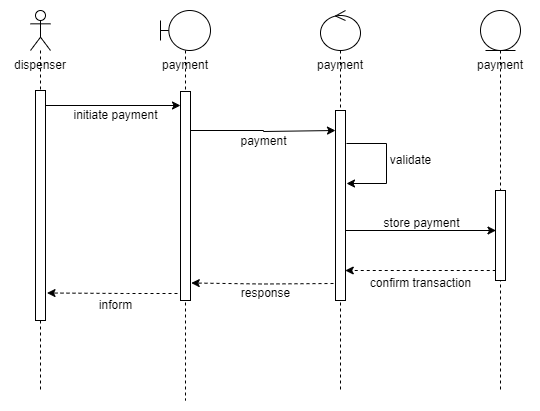

The diagram above was exported from draw.io. Its source (the exported page's mxGraphModel, read from the mxfile embedded in the PNG):
<mxGraphModel dx="1036" dy="614" grid="1" gridSize="10" guides="1" tooltips="1" connect="1" arrows="1" fold="1" page="1" pageScale="1" pageWidth="850" pageHeight="1100" math="0" shadow="0">
  <root>
    <mxCell id="0" />
    <mxCell id="1" parent="0" />
    <mxCell id="P7S7HhVv84km0WifRfPV-1" value="" style="shape=umlLifeline;perimeter=lifelinePerimeter;whiteSpace=wrap;html=1;container=1;dropTarget=0;collapsible=0;recursiveResize=0;outlineConnect=0;portConstraint=eastwest;newEdgeStyle={&quot;curved&quot;:0,&quot;rounded&quot;:0};participant=umlActor;" vertex="1" parent="1">
      <mxGeometry x="150" y="40" width="20" height="380" as="geometry" />
    </mxCell>
    <mxCell id="P7S7HhVv84km0WifRfPV-5" value="" style="html=1;points=[[0,0,0,0,5],[0,1,0,0,-5],[1,0,0,0,5],[1,1,0,0,-5]];perimeter=orthogonalPerimeter;outlineConnect=0;targetShapes=umlLifeline;portConstraint=eastwest;newEdgeStyle={&quot;curved&quot;:0,&quot;rounded&quot;:0};" vertex="1" parent="P7S7HhVv84km0WifRfPV-1">
      <mxGeometry x="5" y="80" width="10" height="230" as="geometry" />
    </mxCell>
    <mxCell id="P7S7HhVv84km0WifRfPV-2" value="dispenser" style="text;html=1;strokeColor=none;fillColor=none;align=center;verticalAlign=middle;whiteSpace=wrap;rounded=0;" vertex="1" parent="1">
      <mxGeometry x="130" y="80" width="60" height="30" as="geometry" />
    </mxCell>
    <mxCell id="P7S7HhVv84km0WifRfPV-3" value="" style="shape=umlLifeline;perimeter=lifelinePerimeter;whiteSpace=wrap;html=1;container=1;dropTarget=0;collapsible=0;recursiveResize=0;outlineConnect=0;portConstraint=eastwest;newEdgeStyle={&quot;curved&quot;:0,&quot;rounded&quot;:0};participant=umlBoundary;" vertex="1" parent="1">
      <mxGeometry x="280" y="40" width="50" height="390" as="geometry" />
    </mxCell>
    <mxCell id="P7S7HhVv84km0WifRfPV-12" style="edgeStyle=orthogonalEdgeStyle;rounded=0;orthogonalLoop=1;jettySize=auto;html=1;curved=0;" edge="1" parent="P7S7HhVv84km0WifRfPV-3" source="P7S7HhVv84km0WifRfPV-6">
      <mxGeometry relative="1" as="geometry">
        <mxPoint x="175" y="120" as="targetPoint" />
        <mxPoint x="55" y="120" as="sourcePoint" />
        <Array as="points">
          <mxPoint x="103" y="120" />
          <mxPoint x="103" y="121" />
        </Array>
      </mxGeometry>
    </mxCell>
    <mxCell id="P7S7HhVv84km0WifRfPV-6" value="" style="html=1;points=[[0,0,0,0,5],[0,1,0,0,-5],[1,0,0,0,5],[1,1,0,0,-5]];perimeter=orthogonalPerimeter;outlineConnect=0;targetShapes=umlLifeline;portConstraint=eastwest;newEdgeStyle={&quot;curved&quot;:0,&quot;rounded&quot;:0};" vertex="1" parent="P7S7HhVv84km0WifRfPV-3">
      <mxGeometry x="20" y="81" width="10" height="209" as="geometry" />
    </mxCell>
    <mxCell id="P7S7HhVv84km0WifRfPV-4" value="payment" style="text;html=1;strokeColor=none;fillColor=none;align=center;verticalAlign=middle;whiteSpace=wrap;rounded=0;" vertex="1" parent="1">
      <mxGeometry x="275" y="80" width="60" height="30" as="geometry" />
    </mxCell>
    <mxCell id="P7S7HhVv84km0WifRfPV-7" style="edgeStyle=orthogonalEdgeStyle;rounded=0;orthogonalLoop=1;jettySize=auto;html=1;curved=0;" edge="1" parent="1" source="P7S7HhVv84km0WifRfPV-5">
      <mxGeometry relative="1" as="geometry">
        <mxPoint x="300" y="135" as="targetPoint" />
        <Array as="points">
          <mxPoint x="300" y="135" />
        </Array>
      </mxGeometry>
    </mxCell>
    <mxCell id="P7S7HhVv84km0WifRfPV-8" value="initiate payment" style="text;html=1;align=center;verticalAlign=middle;resizable=0;points=[];autosize=1;strokeColor=none;fillColor=none;" vertex="1" parent="1">
      <mxGeometry x="180" y="130" width="110" height="30" as="geometry" />
    </mxCell>
    <mxCell id="P7S7HhVv84km0WifRfPV-9" value="" style="shape=umlLifeline;perimeter=lifelinePerimeter;whiteSpace=wrap;html=1;container=1;dropTarget=0;collapsible=0;recursiveResize=0;outlineConnect=0;portConstraint=eastwest;newEdgeStyle={&quot;curved&quot;:0,&quot;rounded&quot;:0};participant=umlControl;" vertex="1" parent="1">
      <mxGeometry x="440" y="40" width="40" height="380" as="geometry" />
    </mxCell>
    <mxCell id="P7S7HhVv84km0WifRfPV-11" value="" style="html=1;points=[[0,0,0,0,5],[0,1,0,0,-5],[1,0,0,0,5],[1,1,0,0,-5]];perimeter=orthogonalPerimeter;outlineConnect=0;targetShapes=umlLifeline;portConstraint=eastwest;newEdgeStyle={&quot;curved&quot;:0,&quot;rounded&quot;:0};" vertex="1" parent="P7S7HhVv84km0WifRfPV-9">
      <mxGeometry x="15" y="100" width="10" height="190" as="geometry" />
    </mxCell>
    <mxCell id="P7S7HhVv84km0WifRfPV-10" value="payment" style="text;html=1;strokeColor=none;fillColor=none;align=center;verticalAlign=middle;whiteSpace=wrap;rounded=0;" vertex="1" parent="1">
      <mxGeometry x="430" y="80" width="60" height="30" as="geometry" />
    </mxCell>
    <mxCell id="P7S7HhVv84km0WifRfPV-13" value="payment" style="text;html=1;align=center;verticalAlign=middle;resizable=0;points=[];autosize=1;strokeColor=none;fillColor=none;" vertex="1" parent="1">
      <mxGeometry x="348" y="156" width="70" height="30" as="geometry" />
    </mxCell>
    <mxCell id="P7S7HhVv84km0WifRfPV-14" style="edgeStyle=orthogonalEdgeStyle;rounded=0;orthogonalLoop=1;jettySize=auto;html=1;curved=0;" edge="1" parent="1">
      <mxGeometry relative="1" as="geometry">
        <mxPoint x="466" y="213" as="targetPoint" />
        <mxPoint x="466" y="173" as="sourcePoint" />
        <Array as="points">
          <mxPoint x="506" y="173" />
          <mxPoint x="506" y="213" />
        </Array>
      </mxGeometry>
    </mxCell>
    <mxCell id="P7S7HhVv84km0WifRfPV-15" value="validate" style="text;html=1;align=center;verticalAlign=middle;resizable=0;points=[];autosize=1;strokeColor=none;fillColor=none;" vertex="1" parent="1">
      <mxGeometry x="500" y="175" width="60" height="30" as="geometry" />
    </mxCell>
    <mxCell id="P7S7HhVv84km0WifRfPV-17" value="" style="shape=umlLifeline;perimeter=lifelinePerimeter;whiteSpace=wrap;html=1;container=1;dropTarget=0;collapsible=0;recursiveResize=0;outlineConnect=0;portConstraint=eastwest;newEdgeStyle={&quot;curved&quot;:0,&quot;rounded&quot;:0};participant=umlEntity;" vertex="1" parent="1">
      <mxGeometry x="600" y="40" width="40" height="380" as="geometry" />
    </mxCell>
    <mxCell id="P7S7HhVv84km0WifRfPV-19" value="" style="html=1;points=[[0,0,0,0,5],[0,1,0,0,-5],[1,0,0,0,5],[1,1,0,0,-5]];perimeter=orthogonalPerimeter;outlineConnect=0;targetShapes=umlLifeline;portConstraint=eastwest;newEdgeStyle={&quot;curved&quot;:0,&quot;rounded&quot;:0};" vertex="1" parent="P7S7HhVv84km0WifRfPV-17">
      <mxGeometry x="15" y="180" width="10" height="90" as="geometry" />
    </mxCell>
    <mxCell id="P7S7HhVv84km0WifRfPV-18" value="payment" style="text;html=1;strokeColor=none;fillColor=none;align=center;verticalAlign=middle;whiteSpace=wrap;rounded=0;" vertex="1" parent="1">
      <mxGeometry x="590" y="80" width="60" height="30" as="geometry" />
    </mxCell>
    <mxCell id="P7S7HhVv84km0WifRfPV-20" style="edgeStyle=orthogonalEdgeStyle;rounded=0;orthogonalLoop=1;jettySize=auto;html=1;curved=0;" edge="1" parent="1">
      <mxGeometry relative="1" as="geometry">
        <mxPoint x="615.5" y="260" as="targetPoint" />
        <mxPoint x="465" y="260" as="sourcePoint" />
        <Array as="points">
          <mxPoint x="465" y="260" />
        </Array>
      </mxGeometry>
    </mxCell>
    <mxCell id="P7S7HhVv84km0WifRfPV-21" value="store payment" style="text;html=1;align=center;verticalAlign=middle;resizable=0;points=[];autosize=1;strokeColor=none;fillColor=none;" vertex="1" parent="1">
      <mxGeometry x="491" y="238" width="100" height="30" as="geometry" />
    </mxCell>
    <mxCell id="P7S7HhVv84km0WifRfPV-27" style="edgeStyle=orthogonalEdgeStyle;rounded=0;orthogonalLoop=1;jettySize=auto;html=1;curved=0;dashed=1;" edge="1" parent="1">
      <mxGeometry relative="1" as="geometry">
        <mxPoint x="464.75" y="300" as="targetPoint" />
        <mxPoint x="615.25" y="300" as="sourcePoint" />
        <Array as="points">
          <mxPoint x="464.75" y="300" />
        </Array>
      </mxGeometry>
    </mxCell>
    <mxCell id="P7S7HhVv84km0WifRfPV-28" value="confirm transaction" style="text;html=1;align=center;verticalAlign=middle;resizable=0;points=[];autosize=1;strokeColor=none;fillColor=none;" vertex="1" parent="1">
      <mxGeometry x="480" y="298" width="120" height="30" as="geometry" />
    </mxCell>
    <mxCell id="P7S7HhVv84km0WifRfPV-29" style="edgeStyle=orthogonalEdgeStyle;rounded=0;orthogonalLoop=1;jettySize=auto;html=1;curved=0;dashed=1;" edge="1" parent="1">
      <mxGeometry relative="1" as="geometry">
        <mxPoint x="310.75" y="312.5" as="targetPoint" />
        <mxPoint x="453" y="313" as="sourcePoint" />
        <Array as="points" />
      </mxGeometry>
    </mxCell>
    <mxCell id="P7S7HhVv84km0WifRfPV-30" value="response" style="text;html=1;align=center;verticalAlign=middle;resizable=0;points=[];autosize=1;strokeColor=none;fillColor=none;" vertex="1" parent="1">
      <mxGeometry x="350" y="308" width="70" height="30" as="geometry" />
    </mxCell>
    <mxCell id="P7S7HhVv84km0WifRfPV-31" style="edgeStyle=orthogonalEdgeStyle;rounded=0;orthogonalLoop=1;jettySize=auto;html=1;curved=0;dashed=1;" edge="1" parent="1">
      <mxGeometry relative="1" as="geometry">
        <mxPoint x="166.5" y="322.5" as="targetPoint" />
        <mxPoint x="297" y="323" as="sourcePoint" />
        <Array as="points">
          <mxPoint x="247" y="323" />
        </Array>
      </mxGeometry>
    </mxCell>
    <mxCell id="P7S7HhVv84km0WifRfPV-32" value="inform" style="text;html=1;align=center;verticalAlign=middle;resizable=0;points=[];autosize=1;strokeColor=none;fillColor=none;" vertex="1" parent="1">
      <mxGeometry x="205" y="320" width="60" height="30" as="geometry" />
    </mxCell>
  </root>
</mxGraphModel>